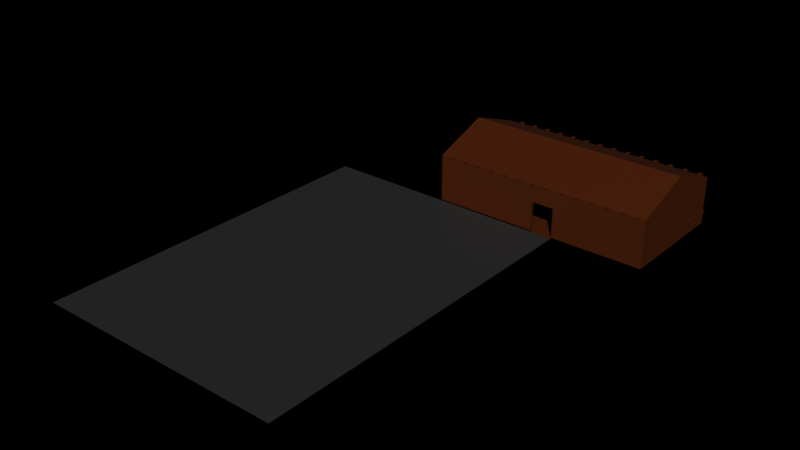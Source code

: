 # Source: tavern.blend  (saved by Blender 3.6.13; exported with 4.5.12 LTS)
import bpy
from mathutils import Matrix  # noqa: F401  (used for matrix-valued properties, if any)

bpy.ops.wm.read_factory_settings(use_empty=True)
scene = bpy.context.scene
scene.name = 'Scene'

# ---- collections
col_collection = bpy.data.collections.new('Collection'); scene.collection.children.link(col_collection)

# ---- materials (node trees are filled in below, after node groups)
mat_material_001 = bpy.data.materials.new('Material.001')
mat_material_001.use_transparent_shadow = False
mat_material_002 = bpy.data.materials.new('Material.002')
mat_material_002.use_transparent_shadow = False
mat_material_003 = bpy.data.materials.new('Material.003')
mat_material_003.use_transparent_shadow = False

# ---- node groups
ng_stageexport = bpy.data.node_groups.new('StageExport', 'GeometryNodeTree')
_s = ng_stageexport.interface.new_socket(name='Geometry', in_out='OUTPUT', socket_type='NodeSocketGeometry')
_s = ng_stageexport.interface.new_socket(name='Geometry', in_out='INPUT', socket_type='NodeSocketGeometry')
_s = ng_stageexport.interface.new_socket(name='Root Folder Name', in_out='INPUT', socket_type='NodeSocketString')
_s.default_value = 'smb1rxnew'
_s = ng_stageexport.interface.new_socket(name='StageNum', in_out='INPUT', socket_type='NodeSocketInt')
_s.min_value = 0
_s.max_value = 420
_s.default_attribute_name = '100'
ng_stageexport.is_modifier = True
_N = ng_stageexport.nodes; _L = ng_stageexport.links
n0 = _N.new('FunctionNodeInputInt'); n0.name = 'Integer'; n0.location = (94, -237)
n0.label = 'StageNum'
n0.integer = 100
n0.outputs[0].default_value = 0
n1 = _N.new('NodeGroupOutput'); n1.name = 'Group Output'; n1.location = (353, 22)
n2 = _N.new('FunctionNodeInputString'); n2.name = 'String'; n2.location = (91, -146)
n2.label = 'Path'
n2.string = 'D:\\\\ROM HACKING\\\\MONKEY BALL TEST\\\\smb1rxnew\\\\files\\\\stage\\\\'
n2.outputs[0].default_value = ''
n3 = _N.new('NodeGroupInput'); n3.name = 'Group Input'; n3.location = (-75, -80)
_L.new(n3.outputs[0], n1.inputs[0])
n1.is_active_output = True

# ---- material node trees
mat_material_001.use_nodes = True; mat_material_001.node_tree.nodes.clear()
_N = mat_material_001.node_tree.nodes; _L = mat_material_001.node_tree.links
n0 = _N.new('ShaderNodeBsdfPrincipled'); n0.name = 'Principled BSDF'; n0.location = (10, 300)
n0.distribution = 'GGX'
n0.subsurface_method = 'RANDOM_WALK_SKIN'
n0.inputs[0].default_value = (0.05807, 0.01199, 0.0, 1.0)
n0.inputs[3].default_value = 1.45
n0.inputs[27].default_value = (0.0, 0.0, 0.0, 1.0)
n0.inputs[28].default_value = 1.0
n1 = _N.new('ShaderNodeOutputMaterial'); n1.name = 'Material Output'; n1.location = (300, 300)
_L.new(n0.outputs[0], n1.inputs[0])
n1.is_active_output = True
mat_material_002.use_nodes = True; mat_material_002.node_tree.nodes.clear()
_N = mat_material_002.node_tree.nodes; _L = mat_material_002.node_tree.links
n0 = _N.new('ShaderNodeBsdfPrincipled'); n0.name = 'Principled BSDF'; n0.location = (10, 300)
n0.distribution = 'GGX'
n0.subsurface_method = 'RANDOM_WALK_SKIN'
n0.inputs[0].default_value = (0.02346, 0.02346, 0.02346, 1.0)
n0.inputs[3].default_value = 1.45
n0.inputs[27].default_value = (0.0, 0.0, 0.0, 1.0)
n0.inputs[28].default_value = 1.0
n1 = _N.new('ShaderNodeOutputMaterial'); n1.name = 'Material Output'; n1.location = (300, 300)
_L.new(n0.outputs[0], n1.inputs[0])
n1.is_active_output = True
mat_material_003.use_nodes = True; mat_material_003.node_tree.nodes.clear()
_N = mat_material_003.node_tree.nodes; _L = mat_material_003.node_tree.links
n0 = _N.new('ShaderNodeBsdfPrincipled'); n0.name = 'Principled BSDF'; n0.location = (10, 300)
n0.distribution = 'GGX'
n0.subsurface_method = 'RANDOM_WALK_SKIN'
n0.inputs[0].default_value = (0.0, 0.0, 0.0, 1.0)
n0.inputs[3].default_value = 1.45
n0.inputs[27].default_value = (0.0, 0.0, 0.0, 1.0)
n0.inputs[28].default_value = 1.0
n1 = _N.new('ShaderNodeOutputMaterial'); n1.name = 'Material Output'; n1.location = (300, 300)
_L.new(n0.outputs[0], n1.inputs[0])
n1.is_active_output = True

# ---- world
world_world = bpy.data.worlds.new('World'); scene.world = world_world
world_world.use_nodes = True; world_world.node_tree.nodes.clear()
_N = world_world.node_tree.nodes; _L = world_world.node_tree.links
n0 = _N.new('ShaderNodeOutputWorld'); n0.name = 'World Output'; n0.location = (300, 300)
n1 = _N.new('ShaderNodeBackground'); n1.name = 'Background'; n1.location = (10, 300)
n1.inputs[0].default_value = (0.05088, 0.05088, 0.05088, 1.0)
n1.inputs[1].default_value = 0.0
_L.new(n1.outputs[0], n0.inputs[0])
n0.is_active_output = True
world_world.color = (0.05088, 0.05088, 0.05088)
world_world.use_sun_shadow = False
world_world.sun_shadow_jitter_overblur = 0.0

# ---- meshes
me_vert = bpy.data.meshes.new('Vert')
me_vert.from_pydata([], [], [])
me_vert.update()
me_cube_001 = bpy.data.meshes.new('Cube.001')
me_cube_001.from_pydata([(-3.185, -1.0, 0.0), (-3.185, 1.0, 0.0), (1.314, -1.0, 0.0), (1.314, 1.0, 0.0), (-0.1463, 1.0, 0.0), (-0.1463, -1.0, 0.0), (-0.7092, -1.0, 0.0), (-0.7092, 1.0, 0.0), (-3.185, -1.0, 7.932), (1.314, -1.0, 7.932), (-0.1463, -1.0, 7.932), (-0.7092, -1.0, 7.932), (-3.185, -1.0, 9.793), (1.314, -1.0, 9.793), (-0.1463, -1.0, 9.793), (-0.7092, -1.0, 9.793), (-3.185, 1.0, 9.793), (1.314, 1.0, 9.793), (-0.1463, 1.0, 9.793), (-0.7092, 1.0, 9.793), (-3.185, -1.0, 12.25), (1.314, -1.0, 12.25), (-0.1463, -1.0, 12.25), (-0.7092, -1.0, 12.25), (-3.185, 1.0, 12.25), (1.314, 1.0, 12.25), (-0.1463, 1.0, 12.25), (-0.7092, 1.0, 12.25), (-3.185, 0.0, 17.71), (1.314, 0.0, 17.71), (-0.1463, 0.0, 17.71), (-0.7092, 0.0, 17.71), (-3.185, 0.0, 17.71), (1.314, 0.0, 17.71), (-0.1463, 0.0, 17.71), (-0.7092, 0.0, 17.71), (-3.448, -1.0, 0.0), (-3.448, 1.0, 0.0), (-3.448, -1.0, 7.932), (-3.448, -1.0, 9.793), (-3.448, 1.0, 9.793), (-3.448, -1.0, 12.25), (-3.448, 1.0, 12.25), (-3.448, 0.0, 17.71), (-3.448, 0.0, 17.71), (-3.185, 1.0, 7.835), (-0.7092, 1.0, 7.835), (-0.1463, 1.0, 7.835), (1.314, 1.0, 7.835), (-3.448, 1.0, 7.835), (-0.1463, -1.033, 0.0), (-0.7092, -1.033, 0.0), (-0.1463, -1.033, 7.932), (-0.7092, -1.033, 7.932), (-0.1463, -7.205, 0.0), (-0.7092, -7.205, 0.0), (-6.709, -1.033, 0.0), (-6.709, -7.205, 0.0), (2.214, -1.0, 0.0), (2.214, 1.0, 0.0), (2.214, -1.0, 7.932), (2.214, -1.0, 9.793), (2.214, 1.0, 9.793), (2.214, -1.0, 12.25), (2.214, 1.0, 12.25), (2.214, 0.0, 17.71), (2.214, 0.0, 17.71), (2.214, 1.0, 7.835)], [], [(7, 1, 0, 6), (3, 4, 5, 2), (4, 7, 6, 5), (2, 5, 10, 9), (6, 0, 8, 11), (9, 10, 14, 13), (11, 8, 12, 15), (10, 11, 15, 14), (45, 46, 19, 16), (46, 47, 18, 19), (47, 48, 17, 18), (19, 18, 26, 27), (14, 15, 23, 22), (13, 14, 22, 21), (16, 19, 27, 24), (18, 17, 25, 26), (15, 12, 20, 23), (24, 27, 35, 32), (26, 25, 33, 34), (21, 22, 30, 29), (27, 26, 34, 35), (22, 23, 31, 30), (23, 20, 28, 31), (28, 20, 41, 43), (12, 8, 38, 39), (8, 0, 36, 38), (20, 12, 39, 41), (0, 1, 37, 36), (16, 24, 42, 40), (24, 32, 44, 42), (45, 16, 40, 49), (1, 45, 49, 37), (4, 3, 48, 47), (7, 4, 47, 46), (1, 7, 46, 45), (42, 41, 39, 40), (41, 42, 43), (37, 49, 38, 36), (38, 49, 40, 39), (11, 10, 52, 53), (5, 6, 51, 50), (6, 11, 53, 51), (10, 5, 50, 52), (50, 51, 55, 54), (55, 51, 56, 57), (2, 9, 60, 58), (3, 2, 58, 59), (25, 17, 62, 64), (17, 48, 67, 62), (33, 25, 64, 66), (13, 21, 63, 61), (21, 29, 65, 63), (48, 3, 59, 67), (9, 13, 61, 60), (64, 62, 61, 63), (62, 67, 60, 61), (67, 59, 58, 60), (64, 63, 65, 66)])
me_cube_001.polygons.foreach_set('material_index', [0, 0, 0, 0, 0, 0, 0, 0, 0, 0, 0, 0, 0, 0, 0, 0, 0, 0, 0, 0, 0, 0, 0, 0, 0, 0, 0, 0, 0, 0, 0, 0, 0, 0, 0, 0, 0, 0, 0, 0, 0, 0, 0, 1, 1, 0, 0, 0, 0, 0, 0, 0, 0, 0, 0, 0, 0, 0])
_uv = me_cube_001.uv_layers.new(name='UVMap')
_uv.uv.foreach_set('vector', [0.8175, 0.5, 0.875, 0.5, 0.875, 0.75, 0.8175, 0.75, 0.625, 0.5, 0.7565, 0.5, 0.7565, 0.75, 0.625, 0.75, 0.7565, 0.5, 0.8175, 0.5, 0.8175, 0.75, 0.7565, 0.75, 0.625, 0.75, 0.7565, 0.75, 0.7565, 0.75, 0.625, 0.75, 0.8175, 0.75, 0.875, 0.75, 0.875, 0.75, 0.8175, 0.75, 0.625, 0.75, 0.7565, 0.75, 0.7565, 0.75, 0.625, 0.75, 0.8175, 0.75, 0.875, 0.75, 0.875, 0.75, 0.8175, 0.75, 0.7565, 0.75, 0.8175, 0.75, 0.8175, 0.75, 0.7565, 0.75, 0.875, 0.5, 0.8175, 0.5, 0.8175, 0.5, 0.875, 0.5, 0.8175, 0.5, 0.7565, 0.5, 0.7565, 0.5, 0.8175, 0.5, 0.7565, 0.5, 0.625, 0.5, 0.625, 0.5, 0.7565, 0.5, 0.8175, 0.5, 0.7565, 0.5, 0.7565, 0.5, 0.8175, 0.5, 0.7565, 0.75, 0.8175, 0.75, 0.8175, 0.75, 0.7565, 0.75, 0.625, 0.75, 0.7565, 0.75, 0.7565, 0.75, 0.625, 0.75, 0.875, 0.5, 0.8175, 0.5, 0.8175, 0.5, 0.875, 0.5, 0.7565, 0.5, 0.625, 0.5, 0.625, 0.5, 0.7565, 0.5, 0.8175, 0.75, 0.875, 0.75, 0.875, 0.75, 0.8175, 0.75, 0.875, 0.5, 0.8175, 0.5, 0.8175, 0.5, 0.875, 0.5, 0.7565, 0.5, 0.625, 0.5, 0.625, 0.5, 0.7565, 0.5, 0.625, 0.75, 0.7565, 0.75, 0.7565, 0.75, 0.625, 0.75, 0.8175, 0.5, 0.7565, 0.5, 0.7565, 0.5, 0.8175, 0.5, 0.7565, 0.75, 0.8175, 0.75, 0.8175, 0.75, 0.7565, 0.75, 0.8175, 0.75, 0.875, 0.75, 0.875, 0.75, 0.8175, 0.75, 0.875, 0.75, 0.875, 0.75, 0.875, 0.75, 0.875, 0.75, 0.875, 0.75, 0.875, 0.75, 0.875, 0.75, 0.875, 0.75, 0.875, 0.75, 0.875, 0.75, 0.875, 0.75, 0.875, 0.75, 0.875, 0.75, 0.875, 0.75, 0.875, 0.75, 0.875, 0.75, 0.875, 0.75, 0.875, 0.5, 0.875, 0.5, 0.875, 0.75, 0.875, 0.5, 0.875, 0.5, 0.875, 0.5, 0.875, 0.5, 0.875, 0.5, 0.875, 0.5, 0.875, 0.5, 0.875, 0.5, 0.875, 0.5, 0.875, 0.5, 0.875, 0.5, 0.875, 0.5, 0.875, 0.5, 0.875, 0.5, 0.875, 0.5, 0.875, 0.5, 0.7565, 0.5, 0.625, 0.5, 0.625, 0.5, 0.7565, 0.5, 0.8175, 0.5, 0.7565, 0.5, 0.7565, 0.5, 0.8175, 0.5, 0.875, 0.5, 0.8175, 0.5, 0.8175, 0.5, 0.875, 0.5, 0.875, 0.5, 0.875, 0.75, 0.875, 0.75, 0.875, 0.5, 0.875, 0.75, 0.875, 0.5, 0.875, 0.75, 0.875, 0.5, 0.875, 0.5, 0.875, 0.75, 0.875, 0.75, 0.875, 0.75, 0.875, 0.5, 0.875, 0.5, 0.875, 0.75, 0.8175, 0.75, 0.7565, 0.75, 0.7565, 0.75, 0.8175, 0.75, 0.7565, 0.75, 0.8175, 0.75, 0.8175, 0.75, 0.7565, 0.75, 0.8175, 0.75, 0.8175, 0.75, 0.8175, 0.75, 0.8175, 0.75, 0.7565, 0.75, 0.7565, 0.75, 0.7565, 0.75, 0.7565, 0.75, 0.7565, 0.75, 0.8175, 0.75, 0.8175, 0.75, 0.7565, 0.75, 0.8175, 0.75, 0.8175, 0.75, 0.8175, 0.75, 0.8175, 0.75, 0.625, 0.75, 0.625, 0.75, 0.625, 0.75, 0.625, 0.75, 0.625, 0.5, 0.625, 0.75, 0.625, 0.75, 0.625, 0.5, 0.625, 0.5, 0.625, 0.5, 0.625, 0.5, 0.625, 0.5, 0.625, 0.5, 0.625, 0.5, 0.625, 0.5, 0.625, 0.5, 0.625, 0.5, 0.625, 0.5, 0.625, 0.5, 0.625, 0.5, 0.625, 0.75, 0.625, 0.75, 0.625, 0.75, 0.625, 0.75, 0.625, 0.75, 0.625, 0.75, 0.625, 0.75, 0.625, 0.75, 0.625, 0.5, 0.625, 0.5, 0.625, 0.5, 0.625, 0.5, 0.625, 0.75, 0.625, 0.75, 0.625, 0.75, 0.625, 0.75, 0.625, 0.5, 0.625, 0.5, 0.625, 0.75, 0.625, 0.75, 0.625, 0.5, 0.625, 0.5, 0.625, 0.75, 0.625, 0.75, 0.625, 0.5, 0.625, 0.5, 0.625, 0.75, 0.625, 0.75, 0.625, 0.5, 0.625, 0.75, 0.625, 0.75, 0.625, 0.5])
me_cube_001.materials.append(mat_material_001)
me_cube_001.materials.append(mat_material_002)
me_cube_001.update()
me_cube_002 = bpy.data.meshes.new('Cube.002')
me_cube_002.from_pydata([(-3.764, -7.529, -2.3), (-3.764, -7.529, -1.7), (3.764, -7.529, -2.3), (3.764, -7.529, -1.7), (-3.764, -9.537e-07, -2.3), (-3.764, -9.537e-07, -1.7), (3.764, -9.537e-07, -2.3), (3.764, -9.537e-07, -1.7), (2.667, -7.22, -5.068), (2.667, -7.22, -1.871), (2.667, -6.602, -5.068), (2.667, -6.602, -1.871), (3.285, -7.22, -5.068), (3.285, -7.22, -1.871), (3.285, -6.602, -5.068), (3.285, -6.602, -1.871), (-3.583, -7.22, -5.068), (-3.583, -7.22, -1.871), (-3.583, -6.602, -5.068), (-3.583, -6.602, -1.871), (-2.966, -7.22, -5.068), (-2.966, -7.22, -1.871), (-2.966, -6.602, -5.068), (-2.966, -6.602, -1.871)], [], [(6, 7, 3, 2), (2, 3, 1, 0), (4, 6, 2, 0), (7, 5, 1, 3), (0, 1, 5, 4), (8, 9, 11, 10), (10, 11, 15, 14), (14, 15, 13, 12), (12, 13, 9, 8), (10, 14, 12, 8), (15, 11, 9, 13), (16, 17, 19, 18), (18, 19, 23, 22), (22, 23, 21, 20), (20, 21, 17, 16), (18, 22, 20, 16), (23, 19, 17, 21)])
_uv = me_cube_002.uv_layers.new(name='UVMap')
_uv.uv.foreach_set('vector', [0.375, 0.625, 0.625, 0.625, 0.625, 0.75, 0.375, 0.75, 0.375, 0.75, 0.625, 0.75, 0.625, 1.0, 0.375, 1.0, 0.125, 0.625, 0.375, 0.625, 0.375, 0.75, 0.125, 0.75, 0.625, 0.625, 0.875, 0.625, 0.875, 0.75, 0.625, 0.75, 0.375, 0.0, 0.625, 0.0, 0.625, 0.125, 0.375, 0.125, 0.375, 0.0, 0.625, 0.0, 0.625, 0.25, 0.375, 0.25, 0.375, 0.25, 0.625, 0.25, 0.625, 0.5, 0.375, 0.5, 0.375, 0.5, 0.625, 0.5, 0.625, 0.75, 0.375, 0.75, 0.375, 0.75, 0.625, 0.75, 0.625, 1.0, 0.375, 1.0, 0.125, 0.5, 0.375, 0.5, 0.375, 0.75, 0.125, 0.75, 0.625, 0.5, 0.875, 0.5, 0.875, 0.75, 0.625, 0.75, 0.375, 0.0, 0.625, 0.0, 0.625, 0.25, 0.375, 0.25, 0.375, 0.25, 0.625, 0.25, 0.625, 0.5, 0.375, 0.5, 0.375, 0.5, 0.625, 0.5, 0.625, 0.75, 0.375, 0.75, 0.375, 0.75, 0.625, 0.75, 0.625, 1.0, 0.375, 1.0, 0.125, 0.5, 0.375, 0.5, 0.375, 0.75, 0.125, 0.75, 0.625, 0.5, 0.875, 0.5, 0.875, 0.75, 0.625, 0.75])
me_cube_002.materials.append(mat_material_001)
me_cube_002.update()
me_cube_003 = bpy.data.meshes.new('Cube.003')
me_cube_003.from_pydata([(-1.0, -13.04, -1.0), (-1.0, -13.04, 1.665), (-1.0, 13.61, -1.0), (-1.0, 13.61, 1.665), (1.0, -12.91, -0.8732), (1.0, -12.91, 1.538), (1.0, 13.48, -0.8732), (1.0, 13.48, 1.538), (-1.0, -13.04, 2.339), (-1.0, 13.61, 2.339), (1.0, 13.61, 2.339), (1.0, -13.04, 2.339), (-1.157, -13.2, 1.665), (-1.157, 13.76, 1.665), (1.157, 13.76, 1.665), (1.157, -13.2, 1.665), (-1.157, -13.2, 2.339), (-1.157, 13.76, 2.339), (1.157, 13.76, 2.339), (1.157, -13.2, 2.339), (1.0, 13.61, 1.665), (1.0, 13.61, -1.0), (1.0, -13.04, -1.0), (1.0, -13.04, 1.665), (-0.5747, 13.48, 1.538), (-0.5747, 13.48, -0.8732), (-0.5747, -12.91, -0.8732), (-0.5747, -12.91, 1.538), (-0.8562, -13.01, 0.3327), (0.929, -13.01, 0.3327), (-0.8562, 13.91, 0.3327), (0.929, 13.91, 0.3327), (-0.8562, 13.91, 0.4499), (-0.8562, -13.01, 0.4499), (0.929, -13.01, 0.4499), (0.929, 13.91, 0.4499)], [], [(0, 1, 3, 2), (2, 3, 20, 21), (5, 4, 26, 27), (22, 23, 1, 0), (2, 21, 22, 0), (9, 10, 18, 17), (10, 9, 8, 11), (11, 8, 16, 19), (23, 20, 14, 15), (8, 9, 17, 16), (14, 13, 17, 18), (15, 14, 18, 19), (13, 12, 16, 17), (12, 15, 19, 16), (3, 1, 12, 13), (1, 23, 15, 12), (20, 3, 13, 14), (10, 11, 19, 18), (7, 6, 21, 20), (6, 4, 22, 21), (5, 7, 20, 23), (4, 5, 23, 22), (25, 24, 27, 26), (4, 6, 25, 26), (7, 5, 27, 24), (6, 7, 24, 25), (28, 30, 31, 29), (33, 34, 35, 32), (29, 31, 35, 34), (30, 28, 33, 32), (31, 30, 32, 35), (28, 29, 34, 33)])
_uv = me_cube_003.uv_layers.new(name='UVMap')
_uv.uv.foreach_set('vector', [0.375, 0.0, 0.625, 0.0, 0.625, 0.25, 0.375, 0.25, 0.375, 0.25, 0.625, 0.25, 0.625, 0.5, 0.375, 0.5, 0.6131, 0.7488, 0.3869, 0.7488, 0.3869, 0.7488, 0.6131, 0.7488, 0.375, 0.75, 0.625, 0.75, 0.625, 1.0, 0.375, 1.0, 0.125, 0.5, 0.375, 0.5, 0.375, 0.75, 0.125, 0.75, 0.875, 0.5, 0.625, 0.5, 0.625, 0.5, 0.875, 0.5, 0.625, 0.5, 0.875, 0.5, 0.875, 0.75, 0.625, 0.75, 0.625, 0.75, 0.875, 0.75, 0.875, 0.75, 0.625, 0.75, 0.625, 0.75, 0.625, 0.5, 0.625, 0.5, 0.625, 0.75, 0.875, 0.75, 0.875, 0.5, 0.875, 0.5, 0.875, 0.75, 0.625, 0.5, 0.625, 0.25, 0.625, 0.25, 0.625, 0.5, 0.625, 0.75, 0.625, 0.5, 0.625, 0.5, 0.625, 0.75, 0.625, 0.25, 0.625, 0.0, 0.625, 0.0, 0.625, 0.25, 0.625, 1.0, 0.625, 0.75, 0.625, 0.75, 0.625, 1.0, 0.625, 0.25, 0.625, 0.0, 0.625, 0.0, 0.625, 0.25, 0.625, 1.0, 0.625, 0.75, 0.625, 0.75, 0.625, 1.0, 0.625, 0.5, 0.625, 0.25, 0.625, 0.25, 0.625, 0.5, 0.625, 0.5, 0.625, 0.75, 0.625, 0.75, 0.625, 0.5, 0.6131, 0.5012, 0.3869, 0.5012, 0.375, 0.5, 0.625, 0.5, 0.3869, 0.5012, 0.3869, 0.7488, 0.375, 0.75, 0.375, 0.5, 0.6131, 0.7488, 0.6131, 0.5012, 0.625, 0.5, 0.625, 0.75, 0.3869, 0.7488, 0.6131, 0.7488, 0.625, 0.75, 0.375, 0.75, 0.3869, 0.5012, 0.6131, 0.5012, 0.6131, 0.7488, 0.3869, 0.7488, 0.3869, 0.7488, 0.3869, 0.5012, 0.3869, 0.5012, 0.3869, 0.7488, 0.6131, 0.5012, 0.6131, 0.7488, 0.6131, 0.7488, 0.6131, 0.5012, 0.3869, 0.5012, 0.6131, 0.5012, 0.6131, 0.5012, 0.3869, 0.5012, 0.0, 0.0, 0.0, 1.0, 1.0, 1.0, 1.0, 0.0, 0.0, 0.0, 1.0, 0.0, 1.0, 1.0, 0.0, 1.0, 1.0, 0.0, 1.0, 1.0, 1.0, 1.0, 1.0, 0.0, 0.0, 1.0, 0.0, 0.0, 0.0, 0.0, 0.0, 1.0, 1.0, 1.0, 0.0, 1.0, 0.0, 1.0, 1.0, 1.0, 0.0, 0.0, 1.0, 0.0, 1.0, 0.0, 0.0, 0.0])
me_cube_003.materials.append(mat_material_001)
me_cube_003.update()
me_cube_004 = bpy.data.meshes.new('Cube.004')
me_cube_004.from_pydata([(-1.0, -13.04, -1.0), (-1.0, -13.04, 1.665), (-1.0, -2.392, -1.0), (-1.0, -2.392, 1.665), (3.099, -12.91, -0.8732), (3.099, -12.91, 1.538), (3.099, -2.519, -0.8732), (3.099, -2.519, 1.538), (-1.0, -13.04, 2.339), (-1.0, -2.392, 2.339), (3.099, -2.392, 2.339), (3.099, -13.04, 2.339), (-1.157, -13.2, 1.665), (-1.157, -2.236, 1.665), (3.256, -2.236, 1.665), (3.256, -13.2, 1.665), (-1.157, -13.2, 2.339), (-1.157, -2.236, 2.339), (3.256, -2.236, 2.339), (3.256, -13.2, 2.339), (3.099, -2.392, 1.665), (3.099, -2.392, -1.0), (3.099, -13.04, -1.0), (3.099, -13.04, 1.665), (-0.5747, -2.519, 1.538), (-0.5747, -2.519, -0.8732), (-0.5747, -12.91, -0.8732), (-0.5747, -12.91, 1.538), (-1.071, -13.01, 0.3327), (3.028, -13.01, 0.3327), (-1.071, -2.426, 0.3327), (3.028, -2.426, 0.3327), (-1.071, -2.426, 0.4499), (-1.071, -13.01, 0.4499), (3.028, -13.01, 0.4499), (3.028, -2.426, 0.4499)], [], [(0, 1, 3, 2), (2, 3, 20, 21), (5, 4, 26, 27), (22, 23, 1, 0), (2, 21, 22, 0), (9, 10, 18, 17), (10, 9, 8, 11), (11, 8, 16, 19), (23, 20, 14, 15), (8, 9, 17, 16), (14, 13, 17, 18), (15, 14, 18, 19), (13, 12, 16, 17), (12, 15, 19, 16), (3, 1, 12, 13), (1, 23, 15, 12), (20, 3, 13, 14), (10, 11, 19, 18), (7, 6, 21, 20), (6, 4, 22, 21), (5, 7, 20, 23), (4, 5, 23, 22), (25, 24, 27, 26), (4, 6, 25, 26), (7, 5, 27, 24), (6, 7, 24, 25), (28, 30, 31, 29), (33, 34, 35, 32), (29, 31, 35, 34), (30, 28, 33, 32), (31, 30, 32, 35), (28, 29, 34, 33)])
_uv = me_cube_004.uv_layers.new(name='UVMap')
_uv.uv.foreach_set('vector', [0.375, 0.0, 0.625, 0.0, 0.625, 0.25, 0.375, 0.25, 0.375, 0.25, 0.625, 0.25, 0.625, 0.5, 0.375, 0.5, 0.6131, 0.7488, 0.3869, 0.7488, 0.3869, 0.7488, 0.6131, 0.7488, 0.375, 0.75, 0.625, 0.75, 0.625, 1.0, 0.375, 1.0, 0.125, 0.5, 0.375, 0.5, 0.375, 0.75, 0.125, 0.75, 0.875, 0.5, 0.625, 0.5, 0.625, 0.5, 0.875, 0.5, 0.625, 0.5, 0.875, 0.5, 0.875, 0.75, 0.625, 0.75, 0.625, 0.75, 0.875, 0.75, 0.875, 0.75, 0.625, 0.75, 0.625, 0.75, 0.625, 0.5, 0.625, 0.5, 0.625, 0.75, 0.875, 0.75, 0.875, 0.5, 0.875, 0.5, 0.875, 0.75, 0.625, 0.5, 0.625, 0.25, 0.625, 0.25, 0.625, 0.5, 0.625, 0.75, 0.625, 0.5, 0.625, 0.5, 0.625, 0.75, 0.625, 0.25, 0.625, 0.0, 0.625, 0.0, 0.625, 0.25, 0.625, 1.0, 0.625, 0.75, 0.625, 0.75, 0.625, 1.0, 0.625, 0.25, 0.625, 0.0, 0.625, 0.0, 0.625, 0.25, 0.625, 1.0, 0.625, 0.75, 0.625, 0.75, 0.625, 1.0, 0.625, 0.5, 0.625, 0.25, 0.625, 0.25, 0.625, 0.5, 0.625, 0.5, 0.625, 0.75, 0.625, 0.75, 0.625, 0.5, 0.6131, 0.5012, 0.3869, 0.5012, 0.375, 0.5, 0.625, 0.5, 0.3869, 0.5012, 0.3869, 0.7488, 0.375, 0.75, 0.375, 0.5, 0.6131, 0.7488, 0.6131, 0.5012, 0.625, 0.5, 0.625, 0.75, 0.3869, 0.7488, 0.6131, 0.7488, 0.625, 0.75, 0.375, 0.75, 0.3869, 0.5012, 0.6131, 0.5012, 0.6131, 0.7488, 0.3869, 0.7488, 0.3869, 0.7488, 0.3869, 0.5012, 0.3869, 0.5012, 0.3869, 0.7488, 0.6131, 0.5012, 0.6131, 0.7488, 0.6131, 0.7488, 0.6131, 0.5012, 0.3869, 0.5012, 0.6131, 0.5012, 0.6131, 0.5012, 0.3869, 0.5012, 0.0, 0.0, 0.0, 1.0, 1.0, 1.0, 1.0, 0.0, 0.0, 0.0, 1.0, 0.0, 1.0, 1.0, 0.0, 1.0, 1.0, 0.0, 1.0, 1.0, 1.0, 1.0, 1.0, 0.0, 0.0, 1.0, 0.0, 0.0, 0.0, 0.0, 0.0, 1.0, 1.0, 1.0, 0.0, 1.0, 0.0, 1.0, 1.0, 1.0, 0.0, 0.0, 1.0, 0.0, 1.0, 0.0, 0.0, 0.0])
me_cube_004.materials.append(mat_material_001)
me_cube_004.update()
me_sphere = bpy.data.meshes.new('Sphere')
me_sphere.from_pydata([(-0.8355, 1.857, 2.928), (-0.8355, 1.778, 1.072), (-0.289, 1.682, 3.397), (-0.3436, 1.514, 3.261), (-0.2616, 1.766, 2.928), (-0.2107, 1.923, 2.414), (-0.2059, 1.938, 1.738), (-0.2861, 1.691, 1.072), (-0.4294, 1.25, 0.57), (-0.6198, 0.664, 0.3008), (0.204, 1.431, 3.397), (0.1001, 1.288, 3.261), (0.2561, 1.503, 2.928), (0.353, 1.636, 2.414), (0.3622, 1.648, 1.738), (0.2096, 1.438, 1.072), (-0.06312, 1.063, 0.57), (-0.4251, 0.5648, 0.3008), (0.5953, 1.04, 3.397), (0.4523, 0.9356, 3.261), (0.667, 1.092, 2.928), (0.8003, 1.189, 2.414), (0.813, 1.198, 1.738), (0.603, 1.045, 1.072), (0.2276, 0.7724, 0.57), (-0.2707, 0.4104, 0.3008), (0.8465, 0.5465, 3.397), (0.6783, 0.4919, 3.261), (0.9308, 0.5739, 2.928), (1.088, 0.6248, 2.414), (1.102, 0.6297, 1.738), (0.8555, 0.5495, 1.072), (0.4143, 0.4061, 0.57), (-0.1715, 0.2158, 0.3008), (0.933, 6.788e-07, 3.397), (0.7563, 2.93e-07, 3.261), (1.022, 9.911e-08, 2.928), (1.186, 6.021e-08, 2.414), (1.202, 5.504e-08, 1.738), (0.9425, 5.837e-08, 1.072), (0.4786, 9.066e-08, 0.57), (-0.1373, 4.561e-08, 0.3008), (0.8465, -0.5465, 3.397), (0.6783, -0.4919, 3.261), (0.9308, -0.5739, 2.928), (1.088, -0.6248, 2.414), (1.102, -0.6297, 1.738), (0.8555, -0.5495, 1.072), (0.4143, -0.4061, 0.57), (-0.1715, -0.2158, 0.3008), (0.5953, -1.04, 3.397), (0.4523, -0.9356, 3.261), (0.667, -1.092, 2.928), (0.8003, -1.189, 2.414), (0.813, -1.198, 1.738), (0.603, -1.045, 1.072), (0.2276, -0.7724, 0.57), (-0.2707, -0.4104, 0.3008), (0.204, -1.431, 3.397), (0.1001, -1.288, 3.261), (0.2561, -1.503, 2.928), (0.353, -1.636, 2.414), (0.3622, -1.648, 1.738), (0.2096, -1.438, 1.072), (-0.06312, -1.063, 0.57), (-0.4251, -0.5648, 0.3008), (-0.289, -1.682, 3.397), (-0.3436, -1.514, 3.261), (-0.2616, -1.766, 2.928), (-0.2107, -1.923, 2.414), (-0.2059, -1.938, 1.738), (-0.2861, -1.691, 1.072), (-0.4294, -1.25, 0.57), (-0.6198, -0.664, 0.3008), (-0.8355, -1.769, 3.397), (-0.8355, -1.592, 3.261), (-0.8355, -1.857, 2.928), (-0.8355, -2.022, 2.414), (-0.8355, -2.038, 1.738), (-0.8355, -1.778, 1.072), (-0.8355, -1.314, 0.57), (-0.8355, -0.6982, 0.3008), (-1.382, -1.682, 3.397), (-1.327, -1.514, 3.261), (-1.409, -1.766, 2.928), (-1.46, -1.923, 2.414), (-1.465, -1.938, 1.738), (-1.385, -1.691, 1.072), (-1.242, -1.25, 0.57), (-1.051, -0.664, 0.3008), (-1.875, -1.431, 3.397), (-1.771, -1.288, 3.261), (-1.927, -1.503, 2.928), (-2.024, -1.636, 2.414), (-2.033, -1.648, 1.738), (-1.881, -1.438, 1.072), (-1.608, -1.063, 0.57), (-1.246, -0.5648, 0.3008), (-2.266, -1.04, 3.397), (-2.123, -0.9356, 3.261), (-2.338, -1.092, 2.928), (-2.471, -1.189, 2.414), (-2.484, -1.198, 1.738), (-2.274, -1.045, 1.072), (-1.899, -0.7724, 0.57), (-1.4, -0.4104, 0.3008), (-2.518, -0.5465, 3.397), (-2.349, -0.4919, 3.261), (-2.602, -0.5739, 2.928), (-2.759, -0.6248, 2.414), (-2.773, -0.6297, 1.738), (-2.527, -0.5495, 1.072), (-2.085, -0.4061, 0.57), (-1.5, -0.2158, 0.3008), (-0.8355, 0.0, 0.2265), (-2.604, 4.862e-07, 3.397), (-2.427, 3.468e-08, 3.261), (-2.693, 3.52e-08, 2.928), (-2.858, -1.234e-07, 2.414), (-2.873, -1.299e-07, 1.738), (-2.614, -2.821e-09, 1.072), (-2.15, -1.226e-07, 0.57), (-1.534, -3.043e-08, 0.3008), (-2.518, 0.5465, 3.397), (-2.349, 0.4919, 3.261), (-2.602, 0.5739, 2.928), (-2.759, 0.6248, 2.414), (-2.773, 0.6297, 1.738), (-2.527, 0.5495, 1.072), (-2.085, 0.4061, 0.57), (-1.5, 0.2158, 0.3008), (-2.266, 1.04, 3.397), (-2.123, 0.9356, 3.261), (-2.338, 1.092, 2.928), (-2.471, 1.189, 2.414), (-2.484, 1.198, 1.738), (-2.274, 1.045, 1.072), (-1.899, 0.7724, 0.57), (-1.4, 0.4104, 0.3008), (-1.875, 1.431, 3.397), (-1.771, 1.288, 3.261), (-1.927, 1.503, 2.928), (-2.024, 1.636, 2.414), (-2.033, 1.648, 1.738), (-1.881, 1.438, 1.072), (-1.608, 1.063, 0.57), (-1.246, 0.5648, 0.3008), (-1.382, 1.682, 3.397), (-1.327, 1.514, 3.261), (-1.409, 1.766, 2.928), (-1.46, 1.923, 2.414), (-1.465, 1.938, 1.738), (-1.385, 1.691, 1.072), (-1.242, 1.25, 0.57), (-1.051, 0.664, 0.3008), (-0.8355, 1.769, 3.397), (-0.8355, 1.592, 3.261), (-0.8355, 2.022, 2.414), (-0.8355, 2.038, 1.738), (-0.8355, 1.314, 0.57), (-0.8355, 0.6982, 0.3008), (-0.318, 1.593, 3.585), (0.149, 1.355, 3.585), (0.5195, 0.9845, 3.585), (0.7574, 0.5176, 3.585), (0.8394, 6.686e-07, 3.585), (0.7574, -0.5176, 3.585), (0.5195, -0.9845, 3.585), (0.149, -1.355, 3.585), (-0.318, -1.593, 3.585), (-0.8355, -1.675, 3.585), (-1.353, -1.593, 3.585), (-1.82, -1.355, 3.585), (-2.191, -0.9845, 3.585), (-2.429, -0.5176, 3.585), (-2.51, 4.862e-07, 3.585), (-2.429, 0.5176, 3.585), (-2.191, 0.9845, 3.585), (-1.82, 1.355, 3.585), (-1.353, 1.593, 3.585), (-0.8355, 1.675, 3.585)], [], [(157, 0, 4, 5), (160, 159, 8, 9), (158, 157, 5, 6), (156, 155, 2, 3), (114, 160, 9), (1, 158, 6, 7), (0, 156, 3, 4), (159, 1, 7, 8), (3, 2, 10, 11), (114, 9, 17), (7, 6, 14, 15), (4, 3, 11, 12), (8, 7, 15, 16), (5, 4, 12, 13), (9, 8, 16, 17), (6, 5, 13, 14), (16, 15, 23, 24), (13, 12, 20, 21), (17, 16, 24, 25), (14, 13, 21, 22), (11, 10, 18, 19), (114, 17, 25), (15, 14, 22, 23), (12, 11, 19, 20), (25, 24, 32, 33), (22, 21, 29, 30), (19, 18, 26, 27), (114, 25, 33), (23, 22, 30, 31), (20, 19, 27, 28), (24, 23, 31, 32), (21, 20, 28, 29), (31, 30, 38, 39), (28, 27, 35, 36), (32, 31, 39, 40), (29, 28, 36, 37), (33, 32, 40, 41), (30, 29, 37, 38), (27, 26, 34, 35), (114, 33, 41), (37, 36, 44, 45), (41, 40, 48, 49), (38, 37, 45, 46), (35, 34, 42, 43), (114, 41, 49), (39, 38, 46, 47), (36, 35, 43, 44), (40, 39, 47, 48), (43, 42, 50, 51), (114, 49, 57), (47, 46, 54, 55), (44, 43, 51, 52), (48, 47, 55, 56), (45, 44, 52, 53), (49, 48, 56, 57), (46, 45, 53, 54), (56, 55, 63, 64), (53, 52, 60, 61), (57, 56, 64, 65), (54, 53, 61, 62), (51, 50, 58, 59), (114, 57, 65), (55, 54, 62, 63), (52, 51, 59, 60), (62, 61, 69, 70), (59, 58, 66, 67), (114, 65, 73), (63, 62, 70, 71), (60, 59, 67, 68), (64, 63, 71, 72), (61, 60, 68, 69), (65, 64, 72, 73), (68, 67, 75, 76), (72, 71, 79, 80), (69, 68, 76, 77), (73, 72, 80, 81), (70, 69, 77, 78), (67, 66, 74, 75), (114, 73, 81), (71, 70, 78, 79), (81, 80, 88, 89), (78, 77, 85, 86), (75, 74, 82, 83), (114, 81, 89), (79, 78, 86, 87), (76, 75, 83, 84), (80, 79, 87, 88), (77, 76, 84, 85), (114, 89, 97), (87, 86, 94, 95), (84, 83, 91, 92), (88, 87, 95, 96), (85, 84, 92, 93), (89, 88, 96, 97), (86, 85, 93, 94), (83, 82, 90, 91), (96, 95, 103, 104), (93, 92, 100, 101), (97, 96, 104, 105), (94, 93, 101, 102), (91, 90, 98, 99), (114, 97, 105), (95, 94, 102, 103), (92, 91, 99, 100), (102, 101, 109, 110), (99, 98, 106, 107), (114, 105, 113), (103, 102, 110, 111), (100, 99, 107, 108), (104, 103, 111, 112), (101, 100, 108, 109), (105, 104, 112, 113), (108, 107, 116, 117), (112, 111, 120, 121), (109, 108, 117, 118), (113, 112, 121, 122), (110, 109, 118, 119), (107, 106, 115, 116), (114, 113, 122), (111, 110, 119, 120), (122, 121, 129, 130), (119, 118, 126, 127), (116, 115, 123, 124), (114, 122, 130), (120, 119, 127, 128), (117, 116, 124, 125), (121, 120, 128, 129), (118, 117, 125, 126), (128, 127, 135, 136), (125, 124, 132, 133), (129, 128, 136, 137), (126, 125, 133, 134), (130, 129, 137, 138), (127, 126, 134, 135), (124, 123, 131, 132), (114, 130, 138), (134, 133, 141, 142), (138, 137, 145, 146), (135, 134, 142, 143), (132, 131, 139, 140), (114, 138, 146), (136, 135, 143, 144), (133, 132, 140, 141), (137, 136, 144, 145), (140, 139, 147, 148), (114, 146, 154), (144, 143, 151, 152), (141, 140, 148, 149), (145, 144, 152, 153), (142, 141, 149, 150), (146, 145, 153, 154), (143, 142, 150, 151), (153, 152, 1, 159), (150, 149, 0, 157), (154, 153, 159, 160), (151, 150, 157, 158), (148, 147, 155, 156), (114, 154, 160), (152, 151, 158, 1), (149, 148, 156, 0), (155, 147, 179, 180), (131, 123, 176, 177), (42, 34, 165, 166), (123, 115, 175, 176), (18, 10, 162, 163), (66, 58, 168, 169), (58, 50, 167, 168), (147, 139, 178, 179), (26, 18, 163, 164), (2, 155, 180, 161), (139, 131, 177, 178), (98, 90, 172, 173), (106, 98, 173, 174), (34, 26, 164, 165), (74, 66, 169, 170), (10, 2, 161, 162), (115, 106, 174, 175), (90, 82, 171, 172), (82, 74, 170, 171), (50, 42, 166, 167)])
me_sphere.polygons.foreach_set('use_smooth', [True] * 180)
_uv = me_sphere.uv_layers.new(name='UVMap')
_uv.uv.foreach_set('vector', [0.75, 0.5556, 0.75, 0.6667, 0.7, 0.6667, 0.7, 0.5556, 0.75, 0.1111, 0.75, 0.2222, 0.7, 0.2222, 0.7, 0.1111, 0.75, 0.4444, 0.75, 0.5556, 0.7, 0.5556, 0.7, 0.4444, 0.75, 0.7778, 0.75, 0.8889, 0.7, 0.8889, 0.7, 0.7778, 0.725, 0.0, 0.75, 0.1111, 0.7, 0.1111, 0.75, 0.3333, 0.75, 0.4444, 0.7, 0.4444, 0.7, 0.3333, 0.75, 0.6667, 0.75, 0.7778, 0.7, 0.7778, 0.7, 0.6667, 0.75, 0.2222, 0.75, 0.3333, 0.7, 0.3333, 0.7, 0.2222, 0.7, 0.7778, 0.7, 0.8889, 0.65, 0.8889, 0.65, 0.7778, 0.675, 0.0, 0.7, 0.1111, 0.65, 0.1111, 0.7, 0.3333, 0.7, 0.4444, 0.65, 0.4444, 0.65, 0.3333, 0.7, 0.6667, 0.7, 0.7778, 0.65, 0.7778, 0.65, 0.6667, 0.7, 0.2222, 0.7, 0.3333, 0.65, 0.3333, 0.65, 0.2222, 0.7, 0.5556, 0.7, 0.6667, 0.65, 0.6667, 0.65, 0.5556, 0.7, 0.1111, 0.7, 0.2222, 0.65, 0.2222, 0.65, 0.1111, 0.7, 0.4444, 0.7, 0.5556, 0.65, 0.5556, 0.65, 0.4444, 0.65, 0.2222, 0.65, 0.3333, 0.6, 0.3333, 0.6, 0.2222, 0.65, 0.5556, 0.65, 0.6667, 0.6, 0.6667, 0.6, 0.5556, 0.65, 0.1111, 0.65, 0.2222, 0.6, 0.2222, 0.6, 0.1111, 0.65, 0.4444, 0.65, 0.5556, 0.6, 0.5556, 0.6, 0.4444, 0.65, 0.7778, 0.65, 0.8889, 0.6, 0.8889, 0.6, 0.7778, 0.625, 0.0, 0.65, 0.1111, 0.6, 0.1111, 0.65, 0.3333, 0.65, 0.4444, 0.6, 0.4444, 0.6, 0.3333, 0.65, 0.6667, 0.65, 0.7778, 0.6, 0.7778, 0.6, 0.6667, 0.6, 0.1111, 0.6, 0.2222, 0.55, 0.2222, 0.55, 0.1111, 0.6, 0.4444, 0.6, 0.5556, 0.55, 0.5556, 0.55, 0.4444, 0.6, 0.7778, 0.6, 0.8889, 0.55, 0.8889, 0.55, 0.7778, 0.575, 0.0, 0.6, 0.1111, 0.55, 0.1111, 0.6, 0.3333, 0.6, 0.4444, 0.55, 0.4444, 0.55, 0.3333, 0.6, 0.6667, 0.6, 0.7778, 0.55, 0.7778, 0.55, 0.6667, 0.6, 0.2222, 0.6, 0.3333, 0.55, 0.3333, 0.55, 0.2222, 0.6, 0.5556, 0.6, 0.6667, 0.55, 0.6667, 0.55, 0.5556, 0.55, 0.3333, 0.55, 0.4444, 0.5, 0.4444, 0.5, 0.3333, 0.55, 0.6667, 0.55, 0.7778, 0.5, 0.7778, 0.5, 0.6667, 0.55, 0.2222, 0.55, 0.3333, 0.5, 0.3333, 0.5, 0.2222, 0.55, 0.5556, 0.55, 0.6667, 0.5, 0.6667, 0.5, 0.5556, 0.55, 0.1111, 0.55, 0.2222, 0.5, 0.2222, 0.5, 0.1111, 0.55, 0.4444, 0.55, 0.5556, 0.5, 0.5556, 0.5, 0.4444, 0.55, 0.7778, 0.55, 0.8889, 0.5, 0.8889, 0.5, 0.7778, 0.525, 0.0, 0.55, 0.1111, 0.5, 0.1111, 0.5, 0.5556, 0.5, 0.6667, 0.45, 0.6667, 0.45, 0.5556, 0.5, 0.1111, 0.5, 0.2222, 0.45, 0.2222, 0.45, 0.1111, 0.5, 0.4444, 0.5, 0.5556, 0.45, 0.5556, 0.45, 0.4444, 0.5, 0.7778, 0.5, 0.8889, 0.45, 0.8889, 0.45, 0.7778, 0.475, 0.0, 0.5, 0.1111, 0.45, 0.1111, 0.5, 0.3333, 0.5, 0.4444, 0.45, 0.4444, 0.45, 0.3333, 0.5, 0.6667, 0.5, 0.7778, 0.45, 0.7778, 0.45, 0.6667, 0.5, 0.2222, 0.5, 0.3333, 0.45, 0.3333, 0.45, 0.2222, 0.45, 0.7778, 0.45, 0.8889, 0.4, 0.8889, 0.4, 0.7778, 0.425, 0.0, 0.45, 0.1111, 0.4, 0.1111, 0.45, 0.3333, 0.45, 0.4444, 0.4, 0.4444, 0.4, 0.3333, 0.45, 0.6667, 0.45, 0.7778, 0.4, 0.7778, 0.4, 0.6667, 0.45, 0.2222, 0.45, 0.3333, 0.4, 0.3333, 0.4, 0.2222, 0.45, 0.5556, 0.45, 0.6667, 0.4, 0.6667, 0.4, 0.5556, 0.45, 0.1111, 0.45, 0.2222, 0.4, 0.2222, 0.4, 0.1111, 0.45, 0.4444, 0.45, 0.5556, 0.4, 0.5556, 0.4, 0.4444, 0.4, 0.2222, 0.4, 0.3333, 0.35, 0.3333, 0.35, 0.2222, 0.4, 0.5556, 0.4, 0.6667, 0.35, 0.6667, 0.35, 0.5556, 0.4, 0.1111, 0.4, 0.2222, 0.35, 0.2222, 0.35, 0.1111, 0.4, 0.4444, 0.4, 0.5556, 0.35, 0.5556, 0.35, 0.4444, 0.4, 0.7778, 0.4, 0.8889, 0.35, 0.8889, 0.35, 0.7778, 0.375, 0.0, 0.4, 0.1111, 0.35, 0.1111, 0.4, 0.3333, 0.4, 0.4444, 0.35, 0.4444, 0.35, 0.3333, 0.4, 0.6667, 0.4, 0.7778, 0.35, 0.7778, 0.35, 0.6667, 0.35, 0.4444, 0.35, 0.5556, 0.3, 0.5556, 0.3, 0.4444, 0.35, 0.7778, 0.35, 0.8889, 0.3, 0.8889, 0.3, 0.7778, 0.325, 0.0, 0.35, 0.1111, 0.3, 0.1111, 0.35, 0.3333, 0.35, 0.4444, 0.3, 0.4444, 0.3, 0.3333, 0.35, 0.6667, 0.35, 0.7778, 0.3, 0.7778, 0.3, 0.6667, 0.35, 0.2222, 0.35, 0.3333, 0.3, 0.3333, 0.3, 0.2222, 0.35, 0.5556, 0.35, 0.6667, 0.3, 0.6667, 0.3, 0.5556, 0.35, 0.1111, 0.35, 0.2222, 0.3, 0.2222, 0.3, 0.1111, 0.3, 0.6667, 0.3, 0.7778, 0.25, 0.7778, 0.25, 0.6667, 0.3, 0.2222, 0.3, 0.3333, 0.25, 0.3333, 0.25, 0.2222, 0.3, 0.5556, 0.3, 0.6667, 0.25, 0.6667, 0.25, 0.5556, 0.3, 0.1111, 0.3, 0.2222, 0.25, 0.2222, 0.25, 0.1111, 0.3, 0.4444, 0.3, 0.5556, 0.25, 0.5556, 0.25, 0.4444, 0.3, 0.7778, 0.3, 0.8889, 0.25, 0.8889, 0.25, 0.7778, 0.275, 0.0, 0.3, 0.1111, 0.25, 0.1111, 0.3, 0.3333, 0.3, 0.4444, 0.25, 0.4444, 0.25, 0.3333, 0.25, 0.1111, 0.25, 0.2222, 0.2, 0.2222, 0.2, 0.1111, 0.25, 0.4444, 0.25, 0.5556, 0.2, 0.5556, 0.2, 0.4444, 0.25, 0.7778, 0.25, 0.8889, 0.2, 0.8889, 0.2, 0.7778, 0.225, 0.0, 0.25, 0.1111, 0.2, 0.1111, 0.25, 0.3333, 0.25, 0.4444, 0.2, 0.4444, 0.2, 0.3333, 0.25, 0.6667, 0.25, 0.7778, 0.2, 0.7778, 0.2, 0.6667, 0.25, 0.2222, 0.25, 0.3333, 0.2, 0.3333, 0.2, 0.2222, 0.25, 0.5556, 0.25, 0.6667, 0.2, 0.6667, 0.2, 0.5556, 0.175, 0.0, 0.2, 0.1111, 0.15, 0.1111, 0.2, 0.3333, 0.2, 0.4444, 0.15, 0.4444, 0.15, 0.3333, 0.2, 0.6667, 0.2, 0.7778, 0.15, 0.7778, 0.15, 0.6667, 0.2, 0.2222, 0.2, 0.3333, 0.15, 0.3333, 0.15, 0.2222, 0.2, 0.5556, 0.2, 0.6667, 0.15, 0.6667, 0.15, 0.5556, 0.2, 0.1111, 0.2, 0.2222, 0.15, 0.2222, 0.15, 0.1111, 0.2, 0.4444, 0.2, 0.5556, 0.15, 0.5556, 0.15, 0.4444, 0.2, 0.7778, 0.2, 0.8889, 0.15, 0.8889, 0.15, 0.7778, 0.15, 0.2222, 0.15, 0.3333, 0.1, 0.3333, 0.1, 0.2222, 0.15, 0.5556, 0.15, 0.6667, 0.1, 0.6667, 0.1, 0.5556, 0.15, 0.1111, 0.15, 0.2222, 0.1, 0.2222, 0.1, 0.1111, 0.15, 0.4444, 0.15, 0.5556, 0.1, 0.5556, 0.1, 0.4444, 0.15, 0.7778, 0.15, 0.8889, 0.1, 0.8889, 0.1, 0.7778, 0.125, 0.0, 0.15, 0.1111, 0.1, 0.1111, 0.15, 0.3333, 0.15, 0.4444, 0.1, 0.4444, 0.1, 0.3333, 0.15, 0.6667, 0.15, 0.7778, 0.1, 0.7778, 0.1, 0.6667, 0.1, 0.4444, 0.1, 0.5556, 0.05, 0.5556, 0.05, 0.4444, 0.1, 0.7778, 0.1, 0.8889, 0.05, 0.8889, 0.05, 0.7778, 0.075, 0.0, 0.1, 0.1111, 0.05, 0.1111, 0.1, 0.3333, 0.1, 0.4444, 0.05, 0.4444, 0.05, 0.3333, 0.1, 0.6667, 0.1, 0.7778, 0.05, 0.7778, 0.05, 0.6667, 0.1, 0.2222, 0.1, 0.3333, 0.05, 0.3333, 0.05, 0.2222, 0.1, 0.5556, 0.1, 0.6667, 0.05, 0.6667, 0.05, 0.5556, 0.1, 0.1111, 0.1, 0.2222, 0.05, 0.2222, 0.05, 0.1111, 0.05, 0.6667, 0.05, 0.7778, 2.98e-08, 0.7778, 0.0, 0.6667, 0.05, 0.2222, 0.05, 0.3333, 0.0, 0.3333, 2.98e-08, 0.2222, 0.05, 0.5556, 0.05, 0.6667, 0.0, 0.6667, 2.98e-08, 0.5556, 0.05, 0.1111, 0.05, 0.2222, 2.98e-08, 0.2222, 2.98e-08, 0.1111, 0.05, 0.4444, 0.05, 0.5556, 2.98e-08, 0.5556, 2.98e-08, 0.4444, 0.05, 0.7778, 0.05, 0.8889, 2.98e-08, 0.8889, 2.98e-08, 0.7778, 0.025, 0.0, 0.05, 0.1111, 2.98e-08, 0.1111, 0.05, 0.3333, 0.05, 0.4444, 2.98e-08, 0.4444, 0.0, 0.3333, 1.0, 0.1111, 1.0, 0.2222, 0.95, 0.2222, 0.95, 0.1111, 1.0, 0.4444, 1.0, 0.5556, 0.95, 0.5556, 0.95, 0.4444, 1.0, 0.7778, 1.0, 0.8889, 0.95, 0.8889, 0.95, 0.7778, 0.975, 0.0, 1.0, 0.1111, 0.95, 0.1111, 1.0, 0.3333, 1.0, 0.4444, 0.95, 0.4444, 0.95, 0.3333, 1.0, 0.6667, 1.0, 0.7778, 0.95, 0.7778, 0.95, 0.6667, 1.0, 0.2222, 1.0, 0.3333, 0.95, 0.3333, 0.95, 0.2222, 1.0, 0.5556, 1.0, 0.6667, 0.95, 0.6667, 0.95, 0.5556, 0.95, 0.3333, 0.95, 0.4444, 0.9, 0.4444, 0.9, 0.3333, 0.95, 0.6667, 0.95, 0.7778, 0.9, 0.7778, 0.9, 0.6667, 0.95, 0.2222, 0.95, 0.3333, 0.9, 0.3333, 0.9, 0.2222, 0.95, 0.5556, 0.95, 0.6667, 0.9, 0.6667, 0.9, 0.5556, 0.95, 0.1111, 0.95, 0.2222, 0.9, 0.2222, 0.9, 0.1111, 0.95, 0.4444, 0.95, 0.5556, 0.9, 0.5556, 0.9, 0.4444, 0.95, 0.7778, 0.95, 0.8889, 0.9, 0.8889, 0.9, 0.7778, 0.925, 0.0, 0.95, 0.1111, 0.9, 0.1111, 0.9, 0.5556, 0.9, 0.6667, 0.85, 0.6667, 0.85, 0.5556, 0.9, 0.1111, 0.9, 0.2222, 0.85, 0.2222, 0.85, 0.1111, 0.9, 0.4444, 0.9, 0.5556, 0.85, 0.5556, 0.85, 0.4444, 0.9, 0.7778, 0.9, 0.8889, 0.85, 0.8889, 0.85, 0.7778, 0.875, 0.0, 0.9, 0.1111, 0.85, 0.1111, 0.9, 0.3333, 0.9, 0.4444, 0.85, 0.4444, 0.85, 0.3333, 0.9, 0.6667, 0.9, 0.7778, 0.85, 0.7778, 0.85, 0.6667, 0.9, 0.2222, 0.9, 0.3333, 0.85, 0.3333, 0.85, 0.2222, 0.85, 0.7778, 0.85, 0.8889, 0.8, 0.8889, 0.8, 0.7778, 0.825, 0.0, 0.85, 0.1111, 0.8, 0.1111, 0.85, 0.3333, 0.85, 0.4444, 0.8, 0.4444, 0.8, 0.3333, 0.85, 0.6667, 0.85, 0.7778, 0.8, 0.7778, 0.8, 0.6667, 0.85, 0.2222, 0.85, 0.3333, 0.8, 0.3333, 0.8, 0.2222, 0.85, 0.5556, 0.85, 0.6667, 0.8, 0.6667, 0.8, 0.5556, 0.85, 0.1111, 0.85, 0.2222, 0.8, 0.2222, 0.8, 0.1111, 0.85, 0.4444, 0.85, 0.5556, 0.8, 0.5556, 0.8, 0.4444, 0.8, 0.2222, 0.8, 0.3333, 0.75, 0.3333, 0.75, 0.2222, 0.8, 0.5556, 0.8, 0.6667, 0.75, 0.6667, 0.75, 0.5556, 0.8, 0.1111, 0.8, 0.2222, 0.75, 0.2222, 0.75, 0.1111, 0.8, 0.4444, 0.8, 0.5556, 0.75, 0.5556, 0.75, 0.4444, 0.8, 0.7778, 0.8, 0.8889, 0.75, 0.8889, 0.75, 0.7778, 0.775, 0.0, 0.8, 0.1111, 0.75, 0.1111, 0.8, 0.3333, 0.8, 0.4444, 0.75, 0.4444, 0.75, 0.3333, 0.8, 0.6667, 0.8, 0.7778, 0.75, 0.7778, 0.75, 0.6667, 0.75, 0.8889, 0.8, 0.8889, 0.8, 0.8889, 0.75, 0.8889, 0.9, 0.8889, 0.95, 0.8889, 0.95, 0.8889, 0.9, 0.8889, 0.45, 0.8889, 0.5, 0.8889, 0.5, 0.8889, 0.45, 0.8889, 0.95, 0.8889, 1.0, 0.8889, 1.0, 0.8889, 0.95, 0.8889, 0.6, 0.8889, 0.65, 0.8889, 0.65, 0.8889, 0.6, 0.8889, 0.3, 0.8889, 0.35, 0.8889, 0.35, 0.8889, 0.3, 0.8889, 0.35, 0.8889, 0.4, 0.8889, 0.4, 0.8889, 0.35, 0.8889, 0.8, 0.8889, 0.85, 0.8889, 0.85, 0.8889, 0.8, 0.8889, 0.55, 0.8889, 0.6, 0.8889, 0.6, 0.8889, 0.55, 0.8889, 0.7, 0.8889, 0.75, 0.8889, 0.75, 0.8889, 0.7, 0.8889, 0.85, 0.8889, 0.9, 0.8889, 0.9, 0.8889, 0.85, 0.8889, 0.1, 0.8889, 0.15, 0.8889, 0.15, 0.8889, 0.1, 0.8889, 0.05, 0.8889, 0.1, 0.8889, 0.1, 0.8889, 0.05, 0.8889, 0.5, 0.8889, 0.55, 0.8889, 0.55, 0.8889, 0.5, 0.8889, 0.25, 0.8889, 0.3, 0.8889, 0.3, 0.8889, 0.25, 0.8889, 0.65, 0.8889, 0.7, 0.8889, 0.7, 0.8889, 0.65, 0.8889, 2.98e-08, 0.8889, 0.05, 0.8889, 0.05, 0.8889, 2.98e-08, 0.8889, 0.15, 0.8889, 0.2, 0.8889, 0.2, 0.8889, 0.15, 0.8889, 0.2, 0.8889, 0.25, 0.8889, 0.25, 0.8889, 0.2, 0.8889, 0.4, 0.8889, 0.45, 0.8889, 0.45, 0.8889, 0.4, 0.8889])
me_sphere.materials.append(mat_material_003)
me_sphere.update()
me_cube_005 = bpy.data.meshes.new('Cube.005')
me_cube_005.from_pydata([(1.456, -30.26, -0.196), (1.456, -30.26, -0.3343), (1.456, 1.0, -0.196), (1.456, 1.0, -0.3343), (2.463, -30.26, -0.196), (2.463, -30.26, -0.3343), (2.463, 1.0, -0.196), (2.463, 1.0, -0.3343), (5.394, -30.26, -0.196), (5.394, -30.26, -0.3343), (5.394, 1.0, -0.196), (5.394, 1.0, -0.3343), (6.401, -30.26, -0.196), (6.401, -30.26, -0.3343), (6.401, 1.0, -0.196), (6.401, 1.0, -0.3343), (9.393, -30.26, -0.196), (9.393, -30.26, -0.3343), (9.393, 1.0, -0.196), (9.393, 1.0, -0.3343), (10.4, -30.26, -0.196), (10.4, -30.26, -0.3343), (10.4, 1.0, -0.196), (10.4, 1.0, -0.3343), (13.27, -30.26, -0.196), (13.27, -30.26, -0.3343), (13.27, 1.0, -0.196), (13.27, 1.0, -0.3343), (14.28, -30.26, -0.196), (14.28, -30.26, -0.3343), (14.28, 1.0, -0.196), (14.28, 1.0, -0.3343), (17.21, -30.26, -0.196), (17.21, -30.26, -0.3343), (17.21, 1.0, -0.196), (17.21, 1.0, -0.3343), (18.22, -30.26, -0.196), (18.22, -30.26, -0.3343), (18.22, 1.0, -0.196), (18.22, 1.0, -0.3343), (21.21, -30.26, -0.196), (21.21, -30.26, -0.3343), (21.21, 1.0, -0.196), (21.21, 1.0, -0.3343), (22.22, -30.26, -0.196), (22.22, -30.26, -0.3343), (22.22, 1.0, -0.196), (22.22, 1.0, -0.3343), (25.15, -30.26, -0.196), (25.15, -30.26, -0.3343), (25.15, 1.0, -0.196), (25.15, 1.0, -0.3343), (26.15, -30.26, -0.196), (26.15, -30.26, -0.3343), (26.15, 1.0, -0.196), (26.15, 1.0, -0.3343), (29.09, -30.26, -0.196), (29.09, -30.26, -0.3343), (29.09, 1.0, -0.196), (29.09, 1.0, -0.3343), (30.09, -30.26, -0.196), (30.09, -30.26, -0.3343), (30.09, 1.0, -0.196), (30.09, 1.0, -0.3343), (33.09, -30.26, -0.196), (33.09, -30.26, -0.3343), (33.09, 1.0, -0.196), (33.09, 1.0, -0.3343), (34.09, -30.26, -0.196), (34.09, -30.26, -0.3343), (34.09, 1.0, -0.196), (34.09, 1.0, -0.3343), (36.96, -30.26, -0.196), (36.96, -30.26, -0.3343), (36.96, 1.0, -0.196), (36.96, 1.0, -0.3343), (37.97, -30.26, -0.196), (37.97, -30.26, -0.3343), (37.97, 1.0, -0.196), (37.97, 1.0, -0.3343), (40.9, -30.26, -0.196), (40.9, -30.26, -0.3343), (40.9, 1.0, -0.196), (40.9, 1.0, -0.3343), (41.91, -30.26, -0.196), (41.91, -30.26, -0.3343), (41.91, 1.0, -0.196), (41.91, 1.0, -0.3343), (44.9, -30.26, -0.196), (44.9, -30.26, -0.3343), (44.9, 1.0, -0.196), (44.9, 1.0, -0.3343), (45.91, -30.26, -0.196), (45.91, -30.26, -0.3343), (45.91, 1.0, -0.196), (45.91, 1.0, -0.3343), (48.86, -30.26, -0.196), (48.86, -30.26, -0.3343), (48.86, 1.0, -0.196), (48.86, 1.0, -0.3343), (49.86, -30.26, -0.196), (49.86, -30.26, -0.3343), (49.86, 1.0, -0.196), (49.86, 1.0, -0.3343), (52.74, -30.26, -0.196), (52.74, -30.26, -0.3343), (52.74, 1.0, -0.196), (52.74, 1.0, -0.3343), (53.74, -30.26, -0.196), (53.74, -30.26, -0.3343), (53.74, 1.0, -0.196), (53.74, 1.0, -0.3343)], [], [(0, 1, 3, 2), (2, 3, 7, 6), (6, 7, 5, 4), (4, 5, 1, 0), (2, 6, 4, 0), (7, 3, 1, 5), (8, 9, 11, 10), (10, 11, 15, 14), (14, 15, 13, 12), (12, 13, 9, 8), (10, 14, 12, 8), (15, 11, 9, 13), (16, 17, 19, 18), (18, 19, 23, 22), (22, 23, 21, 20), (20, 21, 17, 16), (18, 22, 20, 16), (23, 19, 17, 21), (24, 25, 27, 26), (26, 27, 31, 30), (30, 31, 29, 28), (28, 29, 25, 24), (26, 30, 28, 24), (31, 27, 25, 29), (32, 33, 35, 34), (34, 35, 39, 38), (38, 39, 37, 36), (36, 37, 33, 32), (34, 38, 36, 32), (39, 35, 33, 37), (40, 41, 43, 42), (42, 43, 47, 46), (46, 47, 45, 44), (44, 45, 41, 40), (42, 46, 44, 40), (47, 43, 41, 45), (48, 49, 51, 50), (50, 51, 55, 54), (54, 55, 53, 52), (52, 53, 49, 48), (50, 54, 52, 48), (55, 51, 49, 53), (56, 57, 59, 58), (58, 59, 63, 62), (62, 63, 61, 60), (60, 61, 57, 56), (58, 62, 60, 56), (63, 59, 57, 61), (64, 65, 67, 66), (66, 67, 71, 70), (70, 71, 69, 68), (68, 69, 65, 64), (66, 70, 68, 64), (71, 67, 65, 69), (72, 73, 75, 74), (74, 75, 79, 78), (78, 79, 77, 76), (76, 77, 73, 72), (74, 78, 76, 72), (79, 75, 73, 77), (80, 81, 83, 82), (82, 83, 87, 86), (86, 87, 85, 84), (84, 85, 81, 80), (82, 86, 84, 80), (87, 83, 81, 85), (88, 89, 91, 90), (90, 91, 95, 94), (94, 95, 93, 92), (92, 93, 89, 88), (90, 94, 92, 88), (95, 91, 89, 93), (96, 97, 99, 98), (98, 99, 103, 102), (102, 103, 101, 100), (100, 101, 97, 96), (98, 102, 100, 96), (103, 99, 97, 101), (104, 105, 107, 106), (106, 107, 111, 110), (110, 111, 109, 108), (108, 109, 105, 104), (106, 110, 108, 104), (111, 107, 105, 109)])
_uv = me_cube_005.uv_layers.new(name='UVMap')
_uv.uv.foreach_set('vector', [0.375, 0.0, 0.625, 0.0, 0.625, 0.25, 0.375, 0.25, 0.375, 0.25, 0.625, 0.25, 0.625, 0.5, 0.375, 0.5, 0.375, 0.5, 0.625, 0.5, 0.625, 0.75, 0.375, 0.75, 0.375, 0.75, 0.625, 0.75, 0.625, 1.0, 0.375, 1.0, 0.125, 0.5, 0.375, 0.5, 0.375, 0.75, 0.125, 0.75, 0.625, 0.5, 0.875, 0.5, 0.875, 0.75, 0.625, 0.75, 0.375, 0.0, 0.625, 0.0, 0.625, 0.25, 0.375, 0.25, 0.375, 0.25, 0.625, 0.25, 0.625, 0.5, 0.375, 0.5, 0.375, 0.5, 0.625, 0.5, 0.625, 0.75, 0.375, 0.75, 0.375, 0.75, 0.625, 0.75, 0.625, 1.0, 0.375, 1.0, 0.125, 0.5, 0.375, 0.5, 0.375, 0.75, 0.125, 0.75, 0.625, 0.5, 0.875, 0.5, 0.875, 0.75, 0.625, 0.75, 0.375, 0.0, 0.625, 0.0, 0.625, 0.25, 0.375, 0.25, 0.375, 0.25, 0.625, 0.25, 0.625, 0.5, 0.375, 0.5, 0.375, 0.5, 0.625, 0.5, 0.625, 0.75, 0.375, 0.75, 0.375, 0.75, 0.625, 0.75, 0.625, 1.0, 0.375, 1.0, 0.125, 0.5, 0.375, 0.5, 0.375, 0.75, 0.125, 0.75, 0.625, 0.5, 0.875, 0.5, 0.875, 0.75, 0.625, 0.75, 0.375, 0.0, 0.625, 0.0, 0.625, 0.25, 0.375, 0.25, 0.375, 0.25, 0.625, 0.25, 0.625, 0.5, 0.375, 0.5, 0.375, 0.5, 0.625, 0.5, 0.625, 0.75, 0.375, 0.75, 0.375, 0.75, 0.625, 0.75, 0.625, 1.0, 0.375, 1.0, 0.125, 0.5, 0.375, 0.5, 0.375, 0.75, 0.125, 0.75, 0.625, 0.5, 0.875, 0.5, 0.875, 0.75, 0.625, 0.75, 0.375, 0.0, 0.625, 0.0, 0.625, 0.25, 0.375, 0.25, 0.375, 0.25, 0.625, 0.25, 0.625, 0.5, 0.375, 0.5, 0.375, 0.5, 0.625, 0.5, 0.625, 0.75, 0.375, 0.75, 0.375, 0.75, 0.625, 0.75, 0.625, 1.0, 0.375, 1.0, 0.125, 0.5, 0.375, 0.5, 0.375, 0.75, 0.125, 0.75, 0.625, 0.5, 0.875, 0.5, 0.875, 0.75, 0.625, 0.75, 0.375, 0.0, 0.625, 0.0, 0.625, 0.25, 0.375, 0.25, 0.375, 0.25, 0.625, 0.25, 0.625, 0.5, 0.375, 0.5, 0.375, 0.5, 0.625, 0.5, 0.625, 0.75, 0.375, 0.75, 0.375, 0.75, 0.625, 0.75, 0.625, 1.0, 0.375, 1.0, 0.125, 0.5, 0.375, 0.5, 0.375, 0.75, 0.125, 0.75, 0.625, 0.5, 0.875, 0.5, 0.875, 0.75, 0.625, 0.75, 0.375, 0.0, 0.625, 0.0, 0.625, 0.25, 0.375, 0.25, 0.375, 0.25, 0.625, 0.25, 0.625, 0.5, 0.375, 0.5, 0.375, 0.5, 0.625, 0.5, 0.625, 0.75, 0.375, 0.75, 0.375, 0.75, 0.625, 0.75, 0.625, 1.0, 0.375, 1.0, 0.125, 0.5, 0.375, 0.5, 0.375, 0.75, 0.125, 0.75, 0.625, 0.5, 0.875, 0.5, 0.875, 0.75, 0.625, 0.75, 0.375, 0.0, 0.625, 0.0, 0.625, 0.25, 0.375, 0.25, 0.375, 0.25, 0.625, 0.25, 0.625, 0.5, 0.375, 0.5, 0.375, 0.5, 0.625, 0.5, 0.625, 0.75, 0.375, 0.75, 0.375, 0.75, 0.625, 0.75, 0.625, 1.0, 0.375, 1.0, 0.125, 0.5, 0.375, 0.5, 0.375, 0.75, 0.125, 0.75, 0.625, 0.5, 0.875, 0.5, 0.875, 0.75, 0.625, 0.75, 0.375, 0.0, 0.625, 0.0, 0.625, 0.25, 0.375, 0.25, 0.375, 0.25, 0.625, 0.25, 0.625, 0.5, 0.375, 0.5, 0.375, 0.5, 0.625, 0.5, 0.625, 0.75, 0.375, 0.75, 0.375, 0.75, 0.625, 0.75, 0.625, 1.0, 0.375, 1.0, 0.125, 0.5, 0.375, 0.5, 0.375, 0.75, 0.125, 0.75, 0.625, 0.5, 0.875, 0.5, 0.875, 0.75, 0.625, 0.75, 0.375, 0.0, 0.625, 0.0, 0.625, 0.25, 0.375, 0.25, 0.375, 0.25, 0.625, 0.25, 0.625, 0.5, 0.375, 0.5, 0.375, 0.5, 0.625, 0.5, 0.625, 0.75, 0.375, 0.75, 0.375, 0.75, 0.625, 0.75, 0.625, 1.0, 0.375, 1.0, 0.125, 0.5, 0.375, 0.5, 0.375, 0.75, 0.125, 0.75, 0.625, 0.5, 0.875, 0.5, 0.875, 0.75, 0.625, 0.75, 0.375, 0.0, 0.625, 0.0, 0.625, 0.25, 0.375, 0.25, 0.375, 0.25, 0.625, 0.25, 0.625, 0.5, 0.375, 0.5, 0.375, 0.5, 0.625, 0.5, 0.625, 0.75, 0.375, 0.75, 0.375, 0.75, 0.625, 0.75, 0.625, 1.0, 0.375, 1.0, 0.125, 0.5, 0.375, 0.5, 0.375, 0.75, 0.125, 0.75, 0.625, 0.5, 0.875, 0.5, 0.875, 0.75, 0.625, 0.75, 0.375, 0.0, 0.625, 0.0, 0.625, 0.25, 0.375, 0.25, 0.375, 0.25, 0.625, 0.25, 0.625, 0.5, 0.375, 0.5, 0.375, 0.5, 0.625, 0.5, 0.625, 0.75, 0.375, 0.75, 0.375, 0.75, 0.625, 0.75, 0.625, 1.0, 0.375, 1.0, 0.125, 0.5, 0.375, 0.5, 0.375, 0.75, 0.125, 0.75, 0.625, 0.5, 0.875, 0.5, 0.875, 0.75, 0.625, 0.75, 0.375, 0.0, 0.625, 0.0, 0.625, 0.25, 0.375, 0.25, 0.375, 0.25, 0.625, 0.25, 0.625, 0.5, 0.375, 0.5, 0.375, 0.5, 0.625, 0.5, 0.625, 0.75, 0.375, 0.75, 0.375, 0.75, 0.625, 0.75, 0.625, 1.0, 0.375, 1.0, 0.125, 0.5, 0.375, 0.5, 0.375, 0.75, 0.125, 0.75, 0.625, 0.5, 0.875, 0.5, 0.875, 0.75, 0.625, 0.75, 0.375, 0.0, 0.625, 0.0, 0.625, 0.25, 0.375, 0.25, 0.375, 0.25, 0.625, 0.25, 0.625, 0.5, 0.375, 0.5, 0.375, 0.5, 0.625, 0.5, 0.625, 0.75, 0.375, 0.75, 0.375, 0.75, 0.625, 0.75, 0.625, 1.0, 0.375, 1.0, 0.125, 0.5, 0.375, 0.5, 0.375, 0.75, 0.125, 0.75, 0.625, 0.5, 0.875, 0.5, 0.875, 0.75, 0.625, 0.75])
me_cube_005.materials.append(mat_material_001)
me_cube_005.update()

# ---- objects
ob_stage_export_geo = bpy.data.objects.new('STAGE_EXPORT_GEO', me_vert)
ob_cube = bpy.data.objects.new('Cube', me_cube_001)
ob_cube_001 = bpy.data.objects.new('Cube.001', me_cube_002)
ob_cube_002 = bpy.data.objects.new('Cube.002', me_cube_003)
ob_cube_003 = bpy.data.objects.new('Cube.003', me_cube_004)
ob_sphere = bpy.data.objects.new('Sphere', me_sphere)
ob_cube_004 = bpy.data.objects.new('Cube.004', me_cube_005)

# ---- transforms, parenting, visibility, modifiers, constraints
ob_stage_export_geo.location = (0.0, 0.0, 0.0)
_m = ob_stage_export_geo.modifiers.new('GeometryNodes', 'NODES')
_m.node_group = ng_stageexport
_gi = [s.identifier for s in ng_stageexport.interface.items_tree if s.item_type == 'SOCKET' and s.in_out == 'INPUT']
_m[_gi[1]] = 'goofyahhroot'  # Root Folder Name
_m[_gi[2]] = 225  # StageNum
ob_cube.location = (0.0, 0.0, 0.0)
ob_cube.scale = (10.0, 15.0, 1.0)
ob_cube_001.location = (-24.31, 3.135, 5.0)
_m = ob_cube_001.modifiers.new('Mirror', 'MIRROR')
_m.use_axis = (False, True, False)
ob_cube_002.location = (10.79, 1.392, 1.0)
ob_cube_003.location = (21.16, 1.993, 1.0)
ob_cube_003.rotation_euler = (0.0, -0.0, -3.142)
ob_sphere.location = (20.74, 1.251, 9.537e-07)
ob_sphere.scale = (1.123, 1.123, 1.123)
ob_cube_004.location = (-33.16, 15.0, 12.5)

# ---- collection membership
scene.collection.objects.link(ob_stage_export_geo)
scene.collection.objects.link(ob_cube)
scene.collection.objects.link(ob_cube_001)
scene.collection.objects.link(ob_cube_002)
scene.collection.objects.link(ob_cube_003)
scene.collection.objects.link(ob_sphere)
scene.collection.objects.link(ob_cube_004)

# ---- scene / render settings (as saved in the file)
scene.frame_start = 0; scene.frame_end = 400; scene.frame_set(0)
scene.render.engine = 'BLENDER_EEVEE_NEXT'
scene.render.image_settings.file_format = 'FFMPEG'
scene.render.image_settings.color_mode = 'RGB'
scene.render.fps = 60
scene.cycles.sampling_pattern = 'TABULATED_SOBOL'
scene.view_settings.view_transform = 'Filmic'
bpy.context.view_layer.update()

# ---- added for rendering (the .blend has no active camera and no usable light): camera, sun
cam_auto = bpy.data.cameras.new('AutoCamera')
cam_auto.lens = 50.0
cam_auto.sensor_width = 36.0
cam_auto.clip_end = 2499.95
ob_auto_camera = bpy.data.objects.new('AutoCamera', cam_auto)
scene.collection.objects.link(ob_auto_camera)
ob_auto_camera.location = (120.059, -216.975, 122.777)
ob_auto_camera.rotation_euler = (1.09748, -7.21219e-08, 0.694738)
scene.camera = ob_auto_camera
light_auto_sun = bpy.data.lights.new('AutoSun', 'SUN')
light_auto_sun.energy = 3.0
light_auto_sun.angle = 0.0523599
ob_auto_sun = bpy.data.objects.new('AutoSun', light_auto_sun)
scene.collection.objects.link(ob_auto_sun)
ob_auto_sun.rotation_euler = (0.872665, 0.174533, 0.523599)
bpy.context.view_layer.update()
